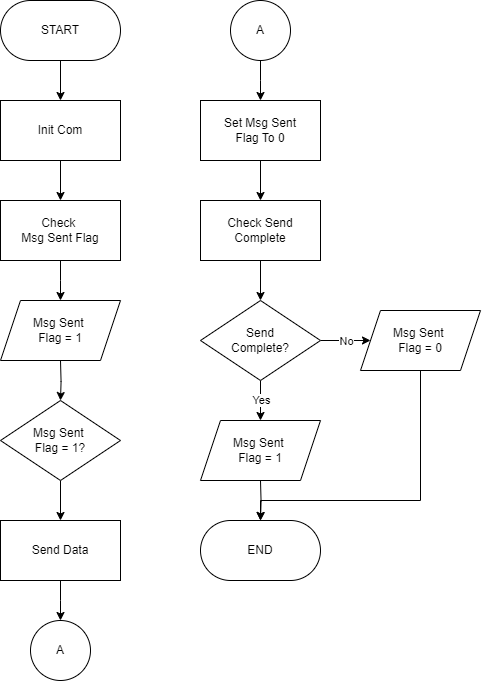

The diagram above was exported from draw.io. Its source (the exported page's mxGraphModel, read from the mxfile embedded in the PNG):
<mxGraphModel dx="700" dy="887" grid="1" gridSize="10" guides="1" tooltips="1" connect="1" arrows="1" fold="1" page="1" pageScale="1" pageWidth="800" pageHeight="1200" math="0" shadow="0">
  <root>
    <mxCell id="UC5XQzyUYWmQZ-9PaFJx-0" />
    <mxCell id="UC5XQzyUYWmQZ-9PaFJx-1" parent="UC5XQzyUYWmQZ-9PaFJx-0" />
    <mxCell id="_gYBy6a3r5M-R9FcwaOz-5" value="" style="edgeStyle=orthogonalEdgeStyle;rounded=0;orthogonalLoop=1;jettySize=auto;html=1;" parent="UC5XQzyUYWmQZ-9PaFJx-1" source="Xy5WI7RIMzEPGraKcxM6-1" target="2-Rz40blGe0aho9BYpbh-0" edge="1">
      <mxGeometry relative="1" as="geometry" />
    </mxCell>
    <mxCell id="Xy5WI7RIMzEPGraKcxM6-1" value="Init Com" style="rounded=0;whiteSpace=wrap;html=1;" parent="UC5XQzyUYWmQZ-9PaFJx-1" vertex="1">
      <mxGeometry x="840" y="140" width="120" height="60" as="geometry" />
    </mxCell>
    <mxCell id="Xy5WI7RIMzEPGraKcxM6-2" value="" style="edgeStyle=orthogonalEdgeStyle;rounded=0;orthogonalLoop=1;jettySize=auto;html=1;" parent="UC5XQzyUYWmQZ-9PaFJx-1" source="Xy5WI7RIMzEPGraKcxM6-3" target="Xy5WI7RIMzEPGraKcxM6-1" edge="1">
      <mxGeometry relative="1" as="geometry" />
    </mxCell>
    <mxCell id="Xy5WI7RIMzEPGraKcxM6-3" value="START" style="rounded=1;whiteSpace=wrap;html=1;arcSize=50;" parent="UC5XQzyUYWmQZ-9PaFJx-1" vertex="1">
      <mxGeometry x="840" y="40" width="120" height="60" as="geometry" />
    </mxCell>
    <mxCell id="_gYBy6a3r5M-R9FcwaOz-7" value="" style="edgeStyle=orthogonalEdgeStyle;rounded=0;orthogonalLoop=1;jettySize=auto;html=1;" parent="UC5XQzyUYWmQZ-9PaFJx-1" source="Xy5WI7RIMzEPGraKcxM6-5" edge="1">
      <mxGeometry relative="1" as="geometry">
        <mxPoint x="900" y="660" as="targetPoint" />
      </mxGeometry>
    </mxCell>
    <mxCell id="Xy5WI7RIMzEPGraKcxM6-5" value="Send Data" style="rounded=0;whiteSpace=wrap;html=1;" parent="UC5XQzyUYWmQZ-9PaFJx-1" vertex="1">
      <mxGeometry x="840" y="560" width="120" height="60" as="geometry" />
    </mxCell>
    <mxCell id="_gYBy6a3r5M-R9FcwaOz-4" value="" style="edgeStyle=orthogonalEdgeStyle;rounded=0;orthogonalLoop=1;jettySize=auto;html=1;" parent="UC5XQzyUYWmQZ-9PaFJx-1" source="2-Rz40blGe0aho9BYpbh-0" edge="1">
      <mxGeometry relative="1" as="geometry">
        <mxPoint x="900" y="340" as="targetPoint" />
      </mxGeometry>
    </mxCell>
    <mxCell id="2-Rz40blGe0aho9BYpbh-0" value="Check&amp;nbsp;&lt;div&gt;Msg Sent Flag&lt;/div&gt;" style="rounded=0;whiteSpace=wrap;html=1;" parent="UC5XQzyUYWmQZ-9PaFJx-1" vertex="1">
      <mxGeometry x="840" y="240" width="120" height="60" as="geometry" />
    </mxCell>
    <mxCell id="_gYBy6a3r5M-R9FcwaOz-1" value="" style="edgeStyle=orthogonalEdgeStyle;rounded=0;orthogonalLoop=1;jettySize=auto;html=1;" parent="UC5XQzyUYWmQZ-9PaFJx-1" source="SwTymoxxfPmJ2J_CP947-0" target="Xy5WI7RIMzEPGraKcxM6-5" edge="1">
      <mxGeometry relative="1" as="geometry" />
    </mxCell>
    <mxCell id="SwTymoxxfPmJ2J_CP947-0" value="Msg Sent&amp;nbsp;&lt;div&gt;Flag = 1?&lt;/div&gt;" style="rhombus;whiteSpace=wrap;html=1;" parent="UC5XQzyUYWmQZ-9PaFJx-1" vertex="1">
      <mxGeometry x="840" y="440" width="120" height="80" as="geometry" />
    </mxCell>
    <mxCell id="_gYBy6a3r5M-R9FcwaOz-3" value="" style="edgeStyle=orthogonalEdgeStyle;rounded=0;orthogonalLoop=1;jettySize=auto;html=1;" parent="UC5XQzyUYWmQZ-9PaFJx-1" target="SwTymoxxfPmJ2J_CP947-0" edge="1">
      <mxGeometry relative="1" as="geometry">
        <mxPoint x="900" y="400" as="sourcePoint" />
      </mxGeometry>
    </mxCell>
    <mxCell id="1eB_lqEu29ETmIzUPbds-2" value="" style="edgeStyle=orthogonalEdgeStyle;rounded=0;orthogonalLoop=1;jettySize=auto;html=1;" parent="UC5XQzyUYWmQZ-9PaFJx-1" source="1eB_lqEu29ETmIzUPbds-0" target="1eB_lqEu29ETmIzUPbds-1" edge="1">
      <mxGeometry relative="1" as="geometry" />
    </mxCell>
    <mxCell id="1eB_lqEu29ETmIzUPbds-0" value="Check Send&lt;br&gt;Complete" style="rounded=0;whiteSpace=wrap;html=1;" parent="UC5XQzyUYWmQZ-9PaFJx-1" vertex="1">
      <mxGeometry x="1040" y="240" width="120" height="60" as="geometry" />
    </mxCell>
    <mxCell id="yFeaj1MTgjIesQI6ymYn-5" value="" style="edgeStyle=orthogonalEdgeStyle;rounded=0;orthogonalLoop=1;jettySize=auto;html=1;entryX=0;entryY=0.5;entryDx=0;entryDy=0;" parent="UC5XQzyUYWmQZ-9PaFJx-1" source="1eB_lqEu29ETmIzUPbds-1" target="oAmNteg2S3VI2ffKokXA-3" edge="1">
      <mxGeometry relative="1" as="geometry">
        <mxPoint x="1200" y="380" as="targetPoint" />
      </mxGeometry>
    </mxCell>
    <mxCell id="yFeaj1MTgjIesQI6ymYn-7" value="No" style="edgeLabel;html=1;align=center;verticalAlign=middle;resizable=0;points=[];" parent="yFeaj1MTgjIesQI6ymYn-5" vertex="1" connectable="0">
      <mxGeometry relative="1" as="geometry">
        <mxPoint as="offset" />
      </mxGeometry>
    </mxCell>
    <mxCell id="yFeaj1MTgjIesQI6ymYn-9" value="" style="edgeStyle=orthogonalEdgeStyle;rounded=0;orthogonalLoop=1;jettySize=auto;html=1;" parent="UC5XQzyUYWmQZ-9PaFJx-1" source="1eB_lqEu29ETmIzUPbds-1" edge="1">
      <mxGeometry relative="1" as="geometry">
        <mxPoint x="1100" y="460" as="targetPoint" />
      </mxGeometry>
    </mxCell>
    <mxCell id="yFeaj1MTgjIesQI6ymYn-10" value="Yes" style="edgeLabel;html=1;align=center;verticalAlign=middle;resizable=0;points=[];" parent="yFeaj1MTgjIesQI6ymYn-9" vertex="1" connectable="0">
      <mxGeometry relative="1" as="geometry">
        <mxPoint as="offset" />
      </mxGeometry>
    </mxCell>
    <mxCell id="1eB_lqEu29ETmIzUPbds-1" value="Send&lt;br&gt;Complete?" style="rhombus;whiteSpace=wrap;html=1;" parent="UC5XQzyUYWmQZ-9PaFJx-1" vertex="1">
      <mxGeometry x="1040" y="340" width="120" height="80" as="geometry" />
    </mxCell>
    <mxCell id="yFeaj1MTgjIesQI6ymYn-13" style="edgeStyle=orthogonalEdgeStyle;rounded=0;orthogonalLoop=1;jettySize=auto;html=1;exitX=0.5;exitY=1;exitDx=0;exitDy=0;entryX=0.5;entryY=0;entryDx=0;entryDy=0;" parent="UC5XQzyUYWmQZ-9PaFJx-1" target="yFeaj1MTgjIesQI6ymYn-11" edge="1">
      <mxGeometry relative="1" as="geometry">
        <Array as="points">
          <mxPoint x="1260" y="540" />
          <mxPoint x="1100" y="540" />
        </Array>
        <mxPoint x="1260" y="410" as="sourcePoint" />
      </mxGeometry>
    </mxCell>
    <mxCell id="yFeaj1MTgjIesQI6ymYn-12" value="" style="edgeStyle=orthogonalEdgeStyle;rounded=0;orthogonalLoop=1;jettySize=auto;html=1;" parent="UC5XQzyUYWmQZ-9PaFJx-1" target="yFeaj1MTgjIesQI6ymYn-11" edge="1">
      <mxGeometry relative="1" as="geometry">
        <mxPoint x="1100" y="520" as="sourcePoint" />
      </mxGeometry>
    </mxCell>
    <mxCell id="yFeaj1MTgjIesQI6ymYn-11" value="END" style="rounded=1;whiteSpace=wrap;html=1;arcSize=50;" parent="UC5XQzyUYWmQZ-9PaFJx-1" vertex="1">
      <mxGeometry x="1040" y="560" width="120" height="60" as="geometry" />
    </mxCell>
    <mxCell id="EACKtaiCnKmtLK6pCLUP-0" value="A" style="ellipse;whiteSpace=wrap;html=1;aspect=fixed;" parent="UC5XQzyUYWmQZ-9PaFJx-1" vertex="1">
      <mxGeometry x="870" y="660" width="60" height="60" as="geometry" />
    </mxCell>
    <mxCell id="oAmNteg2S3VI2ffKokXA-0" value="Msg Sent&amp;nbsp;&lt;div&gt;Flag = 1&lt;/div&gt;" style="shape=parallelogram;perimeter=parallelogramPerimeter;whiteSpace=wrap;html=1;fixedSize=1;" vertex="1" parent="UC5XQzyUYWmQZ-9PaFJx-1">
      <mxGeometry x="840" y="340" width="120" height="60" as="geometry" />
    </mxCell>
    <mxCell id="oAmNteg2S3VI2ffKokXA-2" value="Msg Sent&amp;nbsp;&lt;div&gt;Flag = 1&lt;/div&gt;" style="shape=parallelogram;perimeter=parallelogramPerimeter;whiteSpace=wrap;html=1;fixedSize=1;" vertex="1" parent="UC5XQzyUYWmQZ-9PaFJx-1">
      <mxGeometry x="1040" y="460" width="120" height="60" as="geometry" />
    </mxCell>
    <mxCell id="oAmNteg2S3VI2ffKokXA-3" value="Msg Sent&amp;nbsp;&lt;div&gt;Flag = 0&lt;/div&gt;" style="shape=parallelogram;perimeter=parallelogramPerimeter;whiteSpace=wrap;html=1;fixedSize=1;" vertex="1" parent="UC5XQzyUYWmQZ-9PaFJx-1">
      <mxGeometry x="1200" y="350" width="120" height="60" as="geometry" />
    </mxCell>
    <mxCell id="oAmNteg2S3VI2ffKokXA-8" value="" style="edgeStyle=orthogonalEdgeStyle;rounded=0;orthogonalLoop=1;jettySize=auto;html=1;" edge="1" parent="UC5XQzyUYWmQZ-9PaFJx-1" source="oAmNteg2S3VI2ffKokXA-5" target="1eB_lqEu29ETmIzUPbds-0">
      <mxGeometry relative="1" as="geometry" />
    </mxCell>
    <mxCell id="oAmNteg2S3VI2ffKokXA-5" value="Set Msg Sent&lt;br&gt;Flag To 0" style="rounded=0;whiteSpace=wrap;html=1;" vertex="1" parent="UC5XQzyUYWmQZ-9PaFJx-1">
      <mxGeometry x="1040" y="140" width="120" height="60" as="geometry" />
    </mxCell>
    <mxCell id="oAmNteg2S3VI2ffKokXA-6" value="" style="edgeStyle=orthogonalEdgeStyle;rounded=0;orthogonalLoop=1;jettySize=auto;html=1;" edge="1" parent="UC5XQzyUYWmQZ-9PaFJx-1" source="oAmNteg2S3VI2ffKokXA-7">
      <mxGeometry relative="1" as="geometry">
        <mxPoint x="1100" y="140" as="targetPoint" />
      </mxGeometry>
    </mxCell>
    <mxCell id="oAmNteg2S3VI2ffKokXA-7" value="A" style="ellipse;whiteSpace=wrap;html=1;aspect=fixed;" vertex="1" parent="UC5XQzyUYWmQZ-9PaFJx-1">
      <mxGeometry x="1070" y="40" width="60" height="60" as="geometry" />
    </mxCell>
  </root>
</mxGraphModel>